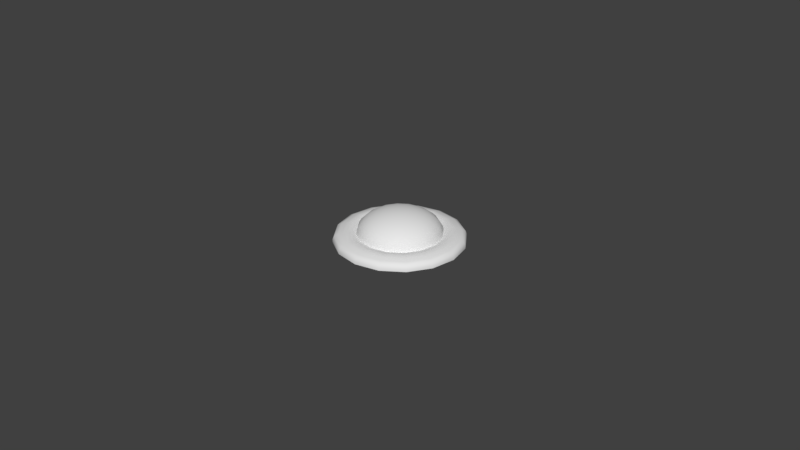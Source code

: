 # Source: StatusLED.blend  (saved by Blender 2.79.0; exported with 4.5.12 LTS)
import bpy
from mathutils import Matrix  # noqa: F401  (used for matrix-valued properties, if any)

bpy.ops.wm.read_factory_settings(use_empty=True)
scene = bpy.context.scene
scene.name = 'Scene'

# ---- collections
col_collection_1 = bpy.data.collections.new('Collection 1'); scene.collection.children.link(col_collection_1)

# ---- world
world_world = bpy.data.worlds.new('World'); scene.world = world_world
world_world.color = (0.05088, 0.05088, 0.05088)
world_world.use_sun_shadow = False
world_world.sun_shadow_jitter_overblur = 0.0
world_world.cycles.sampling_method = 'MANUAL'

# ---- meshes
me_sphere_001 = bpy.data.meshes.new('Sphere.001')
me_sphere_001.from_pydata([(0.0, 0.01288, 9.727e-10), (0.004931, 0.0119, 9.727e-10), (0.00911, 0.00911, 9.727e-10), (0.0119, 0.004931, 9.727e-10), (0.01288, -5.695e-09, 9.727e-10), (0.0119, -0.004931, 9.727e-10), (0.00911, -0.00911, 9.727e-10), (0.004931, -0.0119, 9.727e-10), (-3.001e-09, -0.01288, 9.727e-10), (-0.004931, -0.0119, 9.727e-10), (-0.00911, -0.00911, 9.727e-10), (-0.0119, -0.004931, 9.727e-10), (-0.01288, 8.324e-10, 9.727e-10), (-0.0119, 0.004931, 9.727e-10), (-0.00911, 0.00911, 9.727e-10), (-0.004931, 0.0119, 9.727e-10), (-5.69e-10, 0.01983, -0.002373), (0.007587, 0.01832, -0.002373), (0.01402, 0.01402, -0.002373), (0.01832, 0.007587, -0.002373), (0.01983, -7.316e-09, -0.002373), (0.01832, -0.007587, -0.002373), (0.01402, -0.01402, -0.002373), (0.007587, -0.01832, -0.002373), (-5.187e-09, -0.01983, -0.002373), (-0.007587, -0.01832, -0.002373), (-0.01402, -0.01402, -0.002373), (-0.01832, -0.007587, -0.002373), (-0.01983, 2.729e-09, -0.002373), (-0.01832, 0.007587, -0.002373), (-0.01402, 0.01402, -0.002373), (-0.007587, 0.01832, -0.002373), (-5.69e-10, 0.01983, -0.00154), (-4.403e-10, 0.01826, 9.727e-10), (-5.31e-10, 0.01937, -0.000451), (0.006986, 0.01687, 9.727e-10), (0.007587, 0.01832, -0.00154), (0.007411, 0.01789, -0.000451), (0.01291, 0.01291, 9.727e-10), (0.01402, 0.01402, -0.00154), (0.01369, 0.01369, -0.000451), (0.01687, 0.006986, 9.727e-10), (0.01832, 0.007587, -0.00154), (0.01789, 0.007411, -0.000451), (0.01826, -6.949e-09, 9.727e-10), (0.01983, -7.316e-09, -0.00154), (0.01937, -7.212e-09, -0.000451), (0.01687, -0.006986, 9.727e-10), (0.01832, -0.007587, -0.00154), (0.01789, -0.007411, -0.000451), (0.01291, -0.01291, 9.727e-10), (0.01402, -0.01402, -0.00154), (0.01369, -0.01369, -0.000451), (0.006986, -0.01687, 9.727e-10), (0.007587, -0.01832, -0.00154), (0.007411, -0.01789, -0.000451), (-4.693e-09, -0.01826, 9.727e-10), (-5.187e-09, -0.01983, -0.00154), (-5.046e-09, -0.01937, -0.000451), (-0.006986, -0.01687, 9.727e-10), (-0.007587, -0.01832, -0.00154), (-0.007411, -0.01789, -0.000451), (-0.01291, -0.01291, 9.727e-10), (-0.01402, -0.01402, -0.00154), (-0.01369, -0.01369, -0.000451), (-0.01687, -0.006986, 9.727e-10), (-0.01832, -0.007587, -0.00154), (-0.01789, -0.007411, -0.000451), (-0.01826, 2.3e-09, 9.727e-10), (-0.01983, 2.729e-09, -0.00154), (-0.01937, 2.604e-09, -0.000451), (-0.01687, 0.006986, 9.727e-10), (-0.01832, 0.007587, -0.00154), (-0.01789, 0.007411, -0.000451), (-0.01291, 0.01291, 9.727e-10), (-0.01402, 0.01402, -0.00154), (-0.01369, 0.01369, -0.000451), (-0.006986, 0.01687, 9.727e-10), (-0.007587, 0.01832, -0.00154), (-0.007411, 0.01789, -0.000451), (-2.201e-10, 0.01557, 0.0007139), (-0.005958, 0.01438, 0.0007139), (0.005958, 0.01438, 0.0007139), (0.01101, 0.01101, 0.0007139), (0.01438, 0.005958, 0.0007139), (0.01557, -6.322e-09, 0.0007139), (0.01438, -0.005958, 0.0007139), (0.01101, -0.01101, 0.0007139), (0.005958, -0.01438, 0.0007139), (-3.847e-09, -0.01557, 0.0007139), (-0.005958, -0.01438, 0.0007139), (-0.01101, -0.01101, 0.0007139), (-0.01438, -0.005958, 0.0007139), (-0.01557, 1.566e-09, 0.0007139), (-0.01438, 0.005958, 0.0007139), (-0.01101, 0.01101, 0.0007139), (-3.302e-10, 0.01691, 0.0004187), (0.006472, 0.01563, 0.0004187), (0.01196, 0.01196, 0.0004187), (0.01563, 0.006472, 0.0004187), (0.01691, -6.636e-09, 0.0004187), (0.01563, -0.006472, 0.0004187), (0.01196, -0.01196, 0.0004187), (0.006472, -0.01563, 0.0004187), (-4.27e-09, -0.01691, 0.0004187), (-0.006472, -0.01563, 0.0004187), (-0.01196, -0.01196, 0.0004187), (-0.01563, -0.006472, 0.0004187), (-0.01691, 1.933e-09, 0.0004187), (-0.01563, 0.006472, 0.0004187), (-0.01196, 0.01196, 0.0004187), (-0.006472, 0.01563, 0.0004187), (-0.005444, 0.01314, 0.0004187), (-1.101e-10, 0.01423, 0.0004187), (0.005444, 0.01314, 0.0004187), (0.01006, 0.01006, 0.0004187), (0.01314, 0.005444, 0.0004187), (0.01423, -6.009e-09, 0.0004187), (0.01314, -0.005444, 0.0004187), (0.01006, -0.01006, 0.0004187), (0.005444, -0.01314, 0.0004187), (-3.424e-09, -0.01423, 0.0004187), (-0.005444, -0.01314, 0.0004187), (-0.01006, -0.01006, 0.0004187), (-0.01314, -0.005444, 0.0004187), (-0.01423, 1.199e-09, 0.0004187), (-0.01314, 0.005444, 0.0004187), (-0.01006, 0.01006, 0.0004187)], [], [(57, 24, 23, 54), (57, 60, 25, 24), (32, 16, 31, 78), (97, 35, 33, 96), (63, 26, 25, 60), (42, 19, 18, 39), (66, 27, 26, 63), (45, 20, 19, 42), (69, 28, 27, 66), (48, 21, 20, 45), (72, 29, 28, 69), (51, 22, 21, 48), (75, 30, 29, 72), (54, 23, 22, 51), (78, 31, 30, 75), (109, 71, 68, 108), (102, 50, 47, 101), (110, 74, 71, 109), (103, 53, 50, 102), (111, 77, 74, 110), (104, 56, 53, 103), (96, 33, 77, 111), (39, 18, 17, 36), (104, 105, 59, 56), (98, 38, 35, 97), (106, 62, 59, 105), (99, 41, 38, 98), (107, 65, 62, 106), (100, 44, 41, 99), (108, 68, 65, 107), (101, 47, 44, 100), (36, 32, 34, 37), (37, 34, 33, 35), (39, 36, 37, 40), (40, 37, 35, 38), (42, 39, 40, 43), (43, 40, 38, 41), (45, 42, 43, 46), (46, 43, 41, 44), (48, 45, 46, 49), (49, 46, 44, 47), (51, 48, 49, 52), (52, 49, 47, 50), (54, 51, 52, 55), (55, 52, 50, 53), (57, 54, 55, 58), (58, 55, 53, 56), (56, 59, 61, 58), (58, 61, 60, 57), (63, 60, 61, 64), (64, 61, 59, 62), (66, 63, 64, 67), (67, 64, 62, 65), (69, 66, 67, 70), (70, 67, 65, 68), (72, 69, 70, 73), (73, 70, 68, 71), (75, 72, 73, 76), (76, 73, 71, 74), (78, 75, 76, 79), (79, 76, 74, 77), (32, 78, 79, 34), (34, 79, 77, 33), (36, 17, 16, 32), (118, 86, 85, 117), (125, 93, 92, 124), (117, 85, 84, 116), (124, 92, 91, 123), (116, 84, 83, 115), (123, 91, 90, 122), (115, 83, 82, 114), (121, 122, 90, 89), (113, 80, 81, 112), (121, 89, 88, 120), (112, 81, 95, 127), (120, 88, 87, 119), (127, 95, 94, 126), (119, 87, 86, 118), (126, 94, 93, 125), (114, 82, 80, 113), (86, 101, 100, 85), (93, 108, 107, 92), (85, 100, 99, 84), (92, 107, 106, 91), (84, 99, 98, 83), (91, 106, 105, 90), (83, 98, 97, 82), (89, 90, 105, 104), (80, 96, 111, 81), (89, 104, 103, 88), (81, 111, 110, 95), (88, 103, 102, 87), (95, 110, 109, 94), (87, 102, 101, 86), (94, 109, 108, 93), (82, 97, 96, 80), (1, 114, 113, 0), (13, 126, 125, 12), (6, 119, 118, 5), (14, 127, 126, 13), (7, 120, 119, 6), (15, 112, 127, 14), (8, 121, 120, 7), (0, 113, 112, 15), (8, 9, 122, 121), (2, 115, 114, 1), (10, 123, 122, 9), (3, 116, 115, 2), (11, 124, 123, 10), (4, 117, 116, 3), (12, 125, 124, 11), (5, 118, 117, 4)])
me_sphere_001.polygons.foreach_set('use_smooth', [True] * 112)
me_sphere_001.use_remesh_preserve_volume = False
me_sphere_001.use_remesh_preserve_attributes = False
me_sphere_001.use_mirror_vertex_groups = False
me_sphere_001.update()
me_sphere = bpy.data.meshes.new('Sphere')
me_sphere.from_pydata([(0.0, 0.002514, 0.006806), (0.0, 0.004931, 0.006411), (0.0, 0.007158, 0.00577), (0.0, 0.01071, 0.003855), (0.0, 0.0119, 0.002656), (0.0, 0.01288, 5.239e-10), (0.0009619, 0.002322, 0.006806), (0.001887, 0.004555, 0.006411), (0.002739, 0.006613, 0.00577), (0.003486, 0.008417, 0.004907), (0.0041, 0.009897, 0.003855), (0.004555, 0.011, 0.002656), (0.004836, 0.01167, 0.001354), (0.004931, 0.0119, 5.239e-10), (0.001777, 0.001777, 0.006806), (0.003486, 0.003486, 0.006411), (0.005061, 0.005061, 0.00577), (0.006442, 0.006442, 0.004907), (0.007575, 0.007575, 0.003855), (0.008417, 0.008417, 0.002656), (0.008935, 0.008935, 0.001354), (0.00911, 0.00911, 5.239e-10), (0.002322, 0.0009619, 0.006806), (0.004555, 0.001887, 0.006411), (0.006613, 0.002739, 0.00577), (0.008417, 0.003486, 0.004907), (0.009897, 0.0041, 0.003855), (0.011, 0.004555, 0.002656), (0.01167, 0.004836, 0.001354), (0.0119, 0.004931, 5.239e-10), (0.002514, -4.447e-09, 0.006806), (0.004931, -4.927e-09, 0.006411), (0.007158, -4.927e-09, 0.00577), (0.00911, -5.119e-09, 0.004907), (0.01071, -5.311e-09, 0.003855), (0.0119, -4.927e-09, 0.002656), (0.01264, -4.927e-09, 0.001354), (0.01288, -5.695e-09, 5.239e-10), (0.002322, -0.0009619, 0.006806), (0.004555, -0.001887, 0.006411), (0.006613, -0.002739, 0.00577), (0.008417, -0.003486, 0.004907), (0.009897, -0.0041, 0.003855), (0.011, -0.004555, 0.002656), (0.01167, -0.004836, 0.001354), (0.0119, -0.004931, 5.239e-10), (0.001777, -0.001777, 0.006806), (0.003486, -0.003486, 0.006411), (0.005061, -0.005061, 0.00577), (0.006442, -0.006442, 0.004907), (0.007575, -0.007575, 0.003855), (0.008417, -0.008417, 0.002656), (0.008935, -0.008935, 0.001354), (0.00911, -0.00911, 5.239e-10), (0.0009619, -0.002322, 0.006806), (0.001887, -0.004555, 0.006411), (0.002739, -0.006613, 0.00577), (0.003486, -0.008417, 0.004907), (0.0041, -0.009897, 0.003855), (0.004555, -0.011, 0.002656), (0.004836, -0.01167, 0.001354), (0.004931, -0.0119, 5.239e-10), (-8.893e-10, -0.002514, 0.006806), (-1.465e-09, -0.004931, 0.006411), (-1.849e-09, -0.007158, 0.00577), (-1.081e-09, -0.00911, 0.004907), (-3.001e-09, -0.01071, 0.003855), (-2.617e-09, -0.0119, 0.002656), (-1.849e-09, -0.01264, 0.001354), (-3.001e-09, -0.01288, 5.239e-10), (-1.607e-09, -8.077e-09, 0.006939), (-0.0009619, -0.002322, 0.006806), (-0.001887, -0.004555, 0.006411), (-0.002739, -0.006613, 0.00577), (-0.003486, -0.008417, 0.004907), (-0.0041, -0.009897, 0.003855), (-0.004555, -0.011, 0.002656), (-0.004836, -0.01167, 0.001354), (-0.004931, -0.0119, 5.239e-10), (-0.001777, -0.001777, 0.006806), (-0.003486, -0.003486, 0.006411), (-0.005061, -0.005061, 0.00577), (-0.006442, -0.006442, 0.004907), (-0.007575, -0.007575, 0.003855), (-0.008417, -0.008417, 0.002656), (-0.008935, -0.008935, 0.001354), (-0.00911, -0.00911, 5.239e-10), (-0.002322, -0.0009619, 0.006806), (-0.004555, -0.001887, 0.006411), (-0.006613, -0.002739, 0.00577), (-0.008417, -0.003486, 0.004907), (-0.009897, -0.0041, 0.003855), (-0.011, -0.004555, 0.002656), (-0.01167, -0.004836, 0.001354), (-0.0119, -0.004931, 5.239e-10), (-0.002514, -3.103e-09, 0.006806), (-0.004931, -2.239e-09, 0.006411), (-0.007158, -8.955e-10, 0.00577), (-0.00911, -1.088e-09, 0.004907), (-0.01071, 1.216e-09, 0.003855), (-0.0119, 4.484e-10, 0.002656), (-0.01264, -7.035e-10, 0.001354), (-0.01288, 8.324e-10, 5.239e-10), (-0.002322, 0.0009619, 0.006806), (-0.004555, 0.001887, 0.006411), (-0.006613, 0.002739, 0.00577), (-0.008417, 0.003486, 0.004907), (-0.009897, 0.0041, 0.003855), (-0.011, 0.004555, 0.002656), (-0.01167, 0.004836, 0.001354), (-0.0119, 0.004931, 5.239e-10), (-0.001777, 0.001777, 0.006806), (-0.003486, 0.003486, 0.006411), (-0.005061, 0.005061, 0.00577), (-0.006442, 0.006442, 0.004907), (-0.007575, 0.007575, 0.003855), (-0.008417, 0.008417, 0.002656), (-0.008935, 0.008935, 0.001354), (-0.00911, 0.00911, 5.239e-10), (-0.0009619, 0.002322, 0.006806), (-0.001887, 0.004555, 0.006411), (-0.002739, 0.006613, 0.00577), (-0.003486, 0.008417, 0.004907), (-0.0041, 0.009897, 0.003855), (-0.004555, 0.011, 0.002656), (-0.004836, 0.01167, 0.001354), (-0.004931, 0.0119, 5.239e-10), (4.102e-09, 0.00911, 0.004907), (5.062e-09, 0.01264, 0.001354)], [], [(127, 2, 8, 9), (3, 127, 9, 10), (4, 3, 10, 11), (128, 4, 11, 12), (5, 128, 12, 13), (0, 70, 6), (1, 0, 6, 7), (2, 1, 7, 8), (8, 7, 15, 16), (9, 8, 16, 17), (10, 9, 17, 18), (11, 10, 18, 19), (12, 11, 19, 20), (13, 12, 20, 21), (6, 70, 14), (7, 6, 14, 15), (20, 19, 27, 28), (21, 20, 28, 29), (14, 70, 22), (15, 14, 22, 23), (16, 15, 23, 24), (17, 16, 24, 25), (18, 17, 25, 26), (19, 18, 26, 27), (25, 24, 32, 33), (26, 25, 33, 34), (27, 26, 34, 35), (28, 27, 35, 36), (29, 28, 36, 37), (22, 70, 30), (23, 22, 30, 31), (24, 23, 31, 32), (37, 36, 44, 45), (30, 70, 38), (31, 30, 38, 39), (32, 31, 39, 40), (33, 32, 40, 41), (34, 33, 41, 42), (35, 34, 42, 43), (36, 35, 43, 44), (41, 40, 48, 49), (42, 41, 49, 50), (43, 42, 50, 51), (44, 43, 51, 52), (45, 44, 52, 53), (38, 70, 46), (39, 38, 46, 47), (40, 39, 47, 48), (53, 52, 60, 61), (46, 70, 54), (47, 46, 54, 55), (48, 47, 55, 56), (49, 48, 56, 57), (50, 49, 57, 58), (51, 50, 58, 59), (52, 51, 59, 60), (58, 57, 65, 66), (59, 58, 66, 67), (60, 59, 67, 68), (61, 60, 68, 69), (54, 70, 62), (55, 54, 62, 63), (56, 55, 63, 64), (57, 56, 64, 65), (63, 62, 71, 72), (64, 63, 72, 73), (65, 64, 73, 74), (66, 65, 74, 75), (67, 66, 75, 76), (68, 67, 76, 77), (69, 68, 77, 78), (62, 70, 71), (76, 75, 83, 84), (77, 76, 84, 85), (78, 77, 85, 86), (71, 70, 79), (72, 71, 79, 80), (73, 72, 80, 81), (74, 73, 81, 82), (75, 74, 82, 83), (80, 79, 87, 88), (81, 80, 88, 89), (82, 81, 89, 90), (83, 82, 90, 91), (84, 83, 91, 92), (85, 84, 92, 93), (86, 85, 93, 94), (79, 70, 87), (92, 91, 99, 100), (93, 92, 100, 101), (94, 93, 101, 102), (87, 70, 95), (88, 87, 95, 96), (89, 88, 96, 97), (90, 89, 97, 98), (91, 90, 98, 99), (97, 96, 104, 105), (98, 97, 105, 106), (99, 98, 106, 107), (100, 99, 107, 108), (101, 100, 108, 109), (102, 101, 109, 110), (95, 70, 103), (96, 95, 103, 104), (109, 108, 116, 117), (110, 109, 117, 118), (103, 70, 111), (104, 103, 111, 112), (105, 104, 112, 113), (106, 105, 113, 114), (107, 106, 114, 115), (108, 107, 115, 116), (113, 112, 120, 121), (114, 113, 121, 122), (115, 114, 122, 123), (116, 115, 123, 124), (117, 116, 124, 125), (118, 117, 125, 126), (111, 70, 119), (112, 111, 119, 120), (125, 124, 4, 128), (126, 125, 128, 5), (119, 70, 0), (120, 119, 0, 1), (121, 120, 1, 2), (122, 121, 2, 127), (123, 122, 127, 3), (124, 123, 3, 4)])
me_sphere.polygons.foreach_set('use_smooth', [True] * 128)
me_sphere.use_remesh_preserve_volume = False
me_sphere.use_remesh_preserve_attributes = False
me_sphere.use_mirror_vertex_groups = False
me_sphere.update()

# ---- objects
ob_outline = bpy.data.objects.new('Outline', me_sphere_001)
ob_led = bpy.data.objects.new('LED', me_sphere)

# ---- transforms, parenting, visibility, modifiers, constraints
ob_outline.location = (0.0, 0.0, 0.0)
ob_outline.lineart.crease_threshold = 0.0
ob_led.location = (0.0, 0.0, 0.0)
ob_led.lineart.crease_threshold = 0.0

# ---- collection membership
col_collection_1.objects.link(ob_outline)
col_collection_1.objects.link(ob_led)

# ---- scene / render settings (as saved in the file)
scene.frame_start = 1; scene.frame_end = 250; scene.frame_set(1)
scene.render.engine = 'CYCLES'
scene.render.resolution_percentage = 50
scene.render.dither_intensity = 0.0
scene.cycles.use_denoising = False
scene.cycles.samples = 128
scene.cycles.sampling_pattern = 'TABULATED_SOBOL'
scene.cycles.use_adaptive_sampling = False
scene.cycles.use_light_tree = False
scene.cycles.blur_glossy = 0.0
scene.cycles.sample_clamp_indirect = 0.0
scene.view_settings.view_transform = 'Standard'
bpy.context.view_layer.update()

# ---- added for rendering (the .blend has no active camera and no usable light): camera, sun
cam_auto = bpy.data.cameras.new('AutoCamera')
cam_auto.lens = 50.0
cam_auto.sensor_width = 36.0
cam_auto.clip_end = 1000.0
ob_auto_camera = bpy.data.objects.new('AutoCamera', cam_auto)
scene.collection.objects.link(ob_auto_camera)
ob_auto_camera.location = (0.185045, -0.222054, 0.150319)
ob_auto_camera.rotation_euler = (1.09748, -7.21219e-08, 0.694738)
scene.camera = ob_auto_camera
light_auto_sun = bpy.data.lights.new('AutoSun', 'SUN')
light_auto_sun.energy = 3.0
light_auto_sun.angle = 0.0523599
ob_auto_sun = bpy.data.objects.new('AutoSun', light_auto_sun)
scene.collection.objects.link(ob_auto_sun)
ob_auto_sun.rotation_euler = (0.872665, 0.174533, 0.523599)
bpy.context.view_layer.update()
